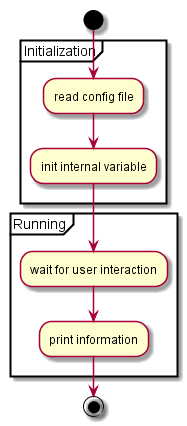

The diagram above was rendered by PlantUML. Its source (embedded in the PNG):
@startuml act.8_grouping
start 
partition Initialization { 
:read config file;
:init internal variable; 
} 
partition Running { 
:wait for user interaction; 
:print information; 
}
stop 
@enduml